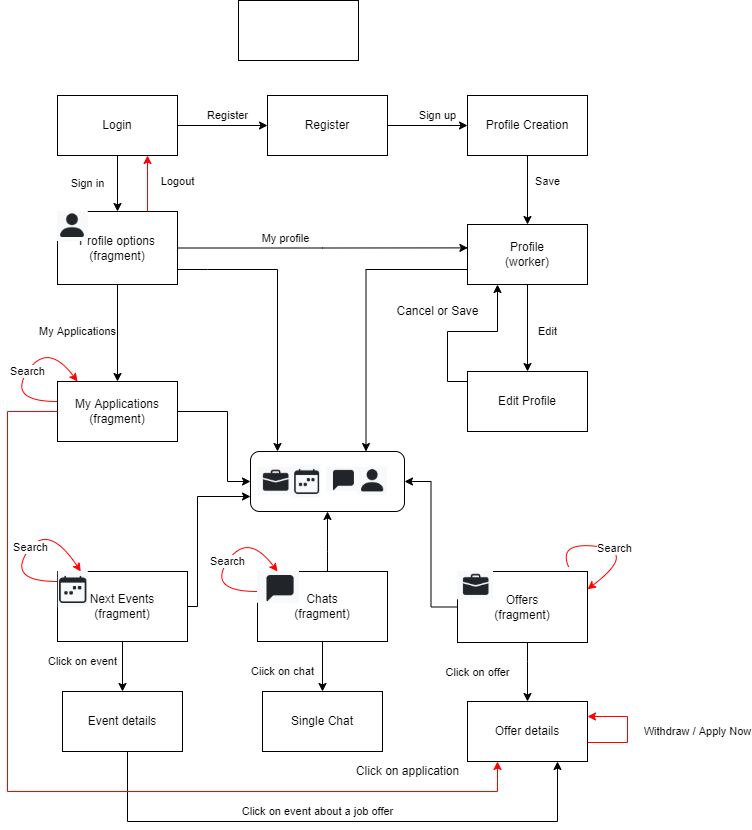

The diagram above was exported from draw.io. Its source (the exported page's mxGraphModel, read from the mxfile embedded in the PNG):
<mxGraphModel dx="630" dy="628" grid="1" gridSize="10" guides="1" tooltips="1" connect="1" arrows="1" fold="1" page="1" pageScale="1" pageWidth="827" pageHeight="1169" math="0" shadow="0">
  <root>
    <mxCell id="0" />
    <mxCell id="1" parent="0" />
    <mxCell id="73U5gpdoWubz7s_krERE-57" value="" style="rounded=1;whiteSpace=wrap;html=1;rotation=0;" parent="1" vertex="1">
      <mxGeometry x="283" y="481" width="154" height="60" as="geometry" />
    </mxCell>
    <mxCell id="73U5gpdoWubz7s_krERE-3" value="Register" style="edgeStyle=orthogonalEdgeStyle;rounded=0;orthogonalLoop=1;jettySize=auto;html=1;entryX=0;entryY=0.5;entryDx=0;entryDy=0;" parent="1" source="73U5gpdoWubz7s_krERE-1" target="73U5gpdoWubz7s_krERE-2" edge="1">
      <mxGeometry x="0.1111" y="10" relative="1" as="geometry">
        <mxPoint as="offset" />
      </mxGeometry>
    </mxCell>
    <mxCell id="73U5gpdoWubz7s_krERE-7" value="Sign in" style="edgeStyle=orthogonalEdgeStyle;rounded=0;orthogonalLoop=1;jettySize=auto;html=1;" parent="1" source="73U5gpdoWubz7s_krERE-1" target="73U5gpdoWubz7s_krERE-6" edge="1">
      <mxGeometry y="-30" relative="1" as="geometry">
        <mxPoint as="offset" />
      </mxGeometry>
    </mxCell>
    <mxCell id="73U5gpdoWubz7s_krERE-1" value="Login" style="rounded=0;whiteSpace=wrap;html=1;" parent="1" vertex="1">
      <mxGeometry x="90" y="125" width="120" height="60" as="geometry" />
    </mxCell>
    <mxCell id="73U5gpdoWubz7s_krERE-5" value="Sign up" style="edgeStyle=orthogonalEdgeStyle;rounded=0;orthogonalLoop=1;jettySize=auto;html=1;entryX=0;entryY=0.5;entryDx=0;entryDy=0;" parent="1" source="73U5gpdoWubz7s_krERE-2" target="73U5gpdoWubz7s_krERE-4" edge="1">
      <mxGeometry x="0.25" y="10" relative="1" as="geometry">
        <mxPoint as="offset" />
      </mxGeometry>
    </mxCell>
    <mxCell id="73U5gpdoWubz7s_krERE-2" value="Register" style="rounded=0;whiteSpace=wrap;html=1;" parent="1" vertex="1">
      <mxGeometry x="300" y="125" width="120" height="60" as="geometry" />
    </mxCell>
    <mxCell id="73U5gpdoWubz7s_krERE-9" value="Save&lt;br&gt;" style="edgeStyle=orthogonalEdgeStyle;rounded=0;orthogonalLoop=1;jettySize=auto;html=1;entryX=0.5;entryY=0;entryDx=0;entryDy=0;" parent="1" source="73U5gpdoWubz7s_krERE-4" target="73U5gpdoWubz7s_krERE-8" edge="1">
      <mxGeometry x="-0.26" y="20" relative="1" as="geometry">
        <mxPoint as="offset" />
      </mxGeometry>
    </mxCell>
    <mxCell id="73U5gpdoWubz7s_krERE-4" value="Profile Creation" style="rounded=0;whiteSpace=wrap;html=1;" parent="1" vertex="1">
      <mxGeometry x="500" y="125" width="120" height="60" as="geometry" />
    </mxCell>
    <mxCell id="73U5gpdoWubz7s_krERE-15" style="edgeStyle=orthogonalEdgeStyle;rounded=0;orthogonalLoop=1;jettySize=auto;html=1;entryX=0.003;entryY=0.39;entryDx=0;entryDy=0;entryPerimeter=0;" parent="1" source="73U5gpdoWubz7s_krERE-6" target="73U5gpdoWubz7s_krERE-8" edge="1">
      <mxGeometry relative="1" as="geometry">
        <Array as="points" />
      </mxGeometry>
    </mxCell>
    <mxCell id="73U5gpdoWubz7s_krERE-16" value="My profile" style="edgeLabel;html=1;align=center;verticalAlign=middle;resizable=0;points=[];" parent="73U5gpdoWubz7s_krERE-15" vertex="1" connectable="0">
      <mxGeometry x="-0.2634" y="1" relative="1" as="geometry">
        <mxPoint y="-9" as="offset" />
      </mxGeometry>
    </mxCell>
    <mxCell id="73U5gpdoWubz7s_krERE-61" value="My Applications" style="edgeStyle=orthogonalEdgeStyle;rounded=0;orthogonalLoop=1;jettySize=auto;html=1;entryX=0.5;entryY=0;entryDx=0;entryDy=0;" parent="1" source="73U5gpdoWubz7s_krERE-6" target="73U5gpdoWubz7s_krERE-17" edge="1">
      <mxGeometry x="-0.0309" y="-40" relative="1" as="geometry">
        <mxPoint as="offset" />
      </mxGeometry>
    </mxCell>
    <mxCell id="73U5gpdoWubz7s_krERE-6" value="Profile options&lt;br&gt;(fragment)" style="rounded=0;whiteSpace=wrap;html=1;" parent="1" vertex="1">
      <mxGeometry x="90" y="241" width="120" height="73" as="geometry" />
    </mxCell>
    <mxCell id="73U5gpdoWubz7s_krERE-12" value="Edit&lt;br&gt;" style="edgeStyle=orthogonalEdgeStyle;rounded=0;orthogonalLoop=1;jettySize=auto;html=1;entryX=0.5;entryY=0;entryDx=0;entryDy=0;" parent="1" source="73U5gpdoWubz7s_krERE-8" target="73U5gpdoWubz7s_krERE-11" edge="1">
      <mxGeometry x="0.0909" y="20" relative="1" as="geometry">
        <mxPoint as="offset" />
      </mxGeometry>
    </mxCell>
    <mxCell id="73U5gpdoWubz7s_krERE-65" style="edgeStyle=orthogonalEdgeStyle;rounded=0;orthogonalLoop=1;jettySize=auto;html=1;exitX=0;exitY=0.75;exitDx=0;exitDy=0;entryX=0.75;entryY=0;entryDx=0;entryDy=0;" parent="1" source="73U5gpdoWubz7s_krERE-8" target="73U5gpdoWubz7s_krERE-57" edge="1">
      <mxGeometry relative="1" as="geometry" />
    </mxCell>
    <mxCell id="73U5gpdoWubz7s_krERE-8" value="Profile&lt;br&gt;(worker)" style="rounded=0;whiteSpace=wrap;html=1;" parent="1" vertex="1">
      <mxGeometry x="500" y="254" width="120" height="60" as="geometry" />
    </mxCell>
    <mxCell id="73U5gpdoWubz7s_krERE-13" style="edgeStyle=orthogonalEdgeStyle;rounded=0;orthogonalLoop=1;jettySize=auto;html=1;entryX=0.25;entryY=1;entryDx=0;entryDy=0;exitX=0;exitY=0.5;exitDx=0;exitDy=0;" parent="1" source="73U5gpdoWubz7s_krERE-11" target="73U5gpdoWubz7s_krERE-8" edge="1">
      <mxGeometry relative="1" as="geometry">
        <Array as="points">
          <mxPoint x="500" y="411" />
          <mxPoint x="480" y="411" />
          <mxPoint x="480" y="361" />
          <mxPoint x="530" y="361" />
        </Array>
      </mxGeometry>
    </mxCell>
    <mxCell id="73U5gpdoWubz7s_krERE-11" value="Edit Profile" style="rounded=0;whiteSpace=wrap;html=1;" parent="1" vertex="1">
      <mxGeometry x="500" y="401" width="120" height="60" as="geometry" />
    </mxCell>
    <mxCell id="73U5gpdoWubz7s_krERE-14" value="Cancel or Save" style="text;html=1;align=center;verticalAlign=middle;resizable=0;points=[];autosize=1;strokeColor=none;fillColor=none;" parent="1" vertex="1">
      <mxGeometry x="420" y="331" width="100" height="20" as="geometry" />
    </mxCell>
    <mxCell id="73U5gpdoWubz7s_krERE-66" style="edgeStyle=orthogonalEdgeStyle;rounded=0;orthogonalLoop=1;jettySize=auto;html=1;entryX=0;entryY=0.5;entryDx=0;entryDy=0;" parent="1" source="73U5gpdoWubz7s_krERE-17" target="73U5gpdoWubz7s_krERE-57" edge="1">
      <mxGeometry relative="1" as="geometry">
        <mxPoint x="260" y="511" as="targetPoint" />
        <Array as="points">
          <mxPoint x="260" y="441" />
          <mxPoint x="260" y="511" />
        </Array>
      </mxGeometry>
    </mxCell>
    <mxCell id="73U5gpdoWubz7s_krERE-17" value="My Applications&lt;br&gt;(fragment)" style="rounded=0;whiteSpace=wrap;html=1;" parent="1" vertex="1">
      <mxGeometry x="90" y="411" width="120" height="60" as="geometry" />
    </mxCell>
    <mxCell id="73U5gpdoWubz7s_krERE-43" value="Click on offer" style="edgeStyle=orthogonalEdgeStyle;rounded=0;orthogonalLoop=1;jettySize=auto;html=1;entryX=0.5;entryY=0;entryDx=0;entryDy=0;" parent="1" source="73U5gpdoWubz7s_krERE-33" target="73U5gpdoWubz7s_krERE-42" edge="1">
      <mxGeometry y="-50" relative="1" as="geometry">
        <Array as="points">
          <mxPoint x="560" y="691" />
          <mxPoint x="560" y="691" />
        </Array>
        <mxPoint as="offset" />
      </mxGeometry>
    </mxCell>
    <mxCell id="73U5gpdoWubz7s_krERE-73" style="edgeStyle=orthogonalEdgeStyle;rounded=0;orthogonalLoop=1;jettySize=auto;html=1;entryX=1;entryY=0.5;entryDx=0;entryDy=0;" parent="1" source="73U5gpdoWubz7s_krERE-33" target="73U5gpdoWubz7s_krERE-57" edge="1">
      <mxGeometry relative="1" as="geometry" />
    </mxCell>
    <mxCell id="73U5gpdoWubz7s_krERE-33" value="Offers&lt;br&gt;(fragment)" style="rounded=0;whiteSpace=wrap;html=1;" parent="1" vertex="1">
      <mxGeometry x="490" y="601" width="130" height="71" as="geometry" />
    </mxCell>
    <mxCell id="73U5gpdoWubz7s_krERE-37" value="" style="shape=image;verticalLabelPosition=bottom;labelBackgroundColor=default;verticalAlign=top;aspect=fixed;imageAspect=0;image=data:image/png,(base64 omitted: 912 chars);" parent="1" vertex="1">
      <mxGeometry x="290" y="496.86000000000007" width="36" height="28.29" as="geometry" />
    </mxCell>
    <mxCell id="73U5gpdoWubz7s_krERE-44" value="Withdraw / Apply Now" style="edgeStyle=orthogonalEdgeStyle;rounded=0;orthogonalLoop=1;jettySize=auto;html=1;entryX=1;entryY=0.25;entryDx=0;entryDy=0;strokeColor=#FF0000;" parent="1" source="73U5gpdoWubz7s_krERE-42" target="73U5gpdoWubz7s_krERE-42" edge="1">
      <mxGeometry x="-0.0377" y="-70" relative="1" as="geometry">
        <Array as="points">
          <mxPoint x="660" y="772" />
          <mxPoint x="660" y="746" />
        </Array>
        <mxPoint as="offset" />
      </mxGeometry>
    </mxCell>
    <mxCell id="73U5gpdoWubz7s_krERE-42" value="Offer details" style="rounded=0;whiteSpace=wrap;html=1;" parent="1" vertex="1">
      <mxGeometry x="500" y="731" width="120" height="60" as="geometry" />
    </mxCell>
    <mxCell id="73U5gpdoWubz7s_krERE-69" value="Ciick on chat" style="edgeStyle=orthogonalEdgeStyle;rounded=0;orthogonalLoop=1;jettySize=auto;html=1;entryX=0.5;entryY=0;entryDx=0;entryDy=0;" parent="1" source="73U5gpdoWubz7s_krERE-45" target="73U5gpdoWubz7s_krERE-47" edge="1">
      <mxGeometry x="0.2" y="-40" relative="1" as="geometry">
        <mxPoint as="offset" />
      </mxGeometry>
    </mxCell>
    <mxCell id="73U5gpdoWubz7s_krERE-70" style="edgeStyle=orthogonalEdgeStyle;rounded=0;orthogonalLoop=1;jettySize=auto;html=1;entryX=0.5;entryY=1;entryDx=0;entryDy=0;" parent="1" source="73U5gpdoWubz7s_krERE-45" target="73U5gpdoWubz7s_krERE-57" edge="1">
      <mxGeometry relative="1" as="geometry">
        <Array as="points">
          <mxPoint x="360" y="581" />
          <mxPoint x="360" y="581" />
        </Array>
      </mxGeometry>
    </mxCell>
    <mxCell id="73U5gpdoWubz7s_krERE-45" value="Chats&lt;br&gt;(fragment)" style="rounded=0;whiteSpace=wrap;html=1;" parent="1" vertex="1">
      <mxGeometry x="290" y="601" width="130" height="70" as="geometry" />
    </mxCell>
    <mxCell id="73U5gpdoWubz7s_krERE-71" style="edgeStyle=orthogonalEdgeStyle;rounded=0;orthogonalLoop=1;jettySize=auto;html=1;entryX=0;entryY=0.75;entryDx=0;entryDy=0;" parent="1" source="73U5gpdoWubz7s_krERE-46" target="73U5gpdoWubz7s_krERE-57" edge="1">
      <mxGeometry relative="1" as="geometry">
        <Array as="points">
          <mxPoint x="230" y="636" />
          <mxPoint x="230" y="526" />
        </Array>
      </mxGeometry>
    </mxCell>
    <mxCell id="73U5gpdoWubz7s_krERE-72" value="Click on event" style="edgeStyle=orthogonalEdgeStyle;rounded=0;orthogonalLoop=1;jettySize=auto;html=1;entryX=0.5;entryY=0;entryDx=0;entryDy=0;" parent="1" source="73U5gpdoWubz7s_krERE-46" target="73U5gpdoWubz7s_krERE-48" edge="1">
      <mxGeometry x="-0.2" y="-40" relative="1" as="geometry">
        <mxPoint as="offset" />
      </mxGeometry>
    </mxCell>
    <mxCell id="73U5gpdoWubz7s_krERE-46" value="Next Events&lt;br&gt;(fragment)" style="rounded=0;whiteSpace=wrap;html=1;" parent="1" vertex="1">
      <mxGeometry x="90" y="601" width="130" height="70" as="geometry" />
    </mxCell>
    <mxCell id="73U5gpdoWubz7s_krERE-47" value="Single Chat" style="rounded=0;whiteSpace=wrap;html=1;" parent="1" vertex="1">
      <mxGeometry x="295" y="721" width="120" height="60" as="geometry" />
    </mxCell>
    <mxCell id="73U5gpdoWubz7s_krERE-78" value="Click on event about a job offer" style="edgeStyle=orthogonalEdgeStyle;rounded=0;orthogonalLoop=1;jettySize=auto;html=1;entryX=0.75;entryY=1;entryDx=0;entryDy=0;" parent="1" source="73U5gpdoWubz7s_krERE-48" target="73U5gpdoWubz7s_krERE-42" edge="1">
      <mxGeometry x="-0.0714" y="10" relative="1" as="geometry">
        <Array as="points">
          <mxPoint x="160" y="851" />
          <mxPoint x="590" y="851" />
        </Array>
        <mxPoint as="offset" />
      </mxGeometry>
    </mxCell>
    <mxCell id="73U5gpdoWubz7s_krERE-48" value="Event details" style="rounded=0;whiteSpace=wrap;html=1;" parent="1" vertex="1">
      <mxGeometry x="95" y="721" width="120" height="60" as="geometry" />
    </mxCell>
    <mxCell id="73U5gpdoWubz7s_krERE-54" value="" style="shape=image;verticalLabelPosition=bottom;labelBackgroundColor=default;verticalAlign=top;aspect=fixed;imageAspect=0;image=data:image/png,(base64 omitted: 824 chars);" parent="1" vertex="1">
      <mxGeometry x="391" y="496.89" width="29" height="28.26" as="geometry" />
    </mxCell>
    <mxCell id="73U5gpdoWubz7s_krERE-55" value="" style="shape=image;verticalLabelPosition=bottom;labelBackgroundColor=default;verticalAlign=top;aspect=fixed;imageAspect=0;image=data:image/png,(base64 omitted: 956 chars);" parent="1" vertex="1">
      <mxGeometry x="326" y="494.45" width="27.5" height="33.12" as="geometry" />
    </mxCell>
    <mxCell id="73U5gpdoWubz7s_krERE-56" value="" style="shape=image;verticalLabelPosition=bottom;labelBackgroundColor=default;verticalAlign=top;aspect=fixed;imageAspect=0;image=data:image/png,(base64 omitted: 520 chars);" parent="1" vertex="1">
      <mxGeometry x="358.6600000000001" y="496.86" width="32.34" height="24.52" as="geometry" />
    </mxCell>
    <mxCell id="73U5gpdoWubz7s_krERE-68" value="" style="endArrow=classic;html=1;rounded=0;" parent="1" edge="1">
      <mxGeometry width="50" height="50" relative="1" as="geometry">
        <mxPoint x="210" y="299" as="sourcePoint" />
        <mxPoint x="310" y="481" as="targetPoint" />
        <Array as="points">
          <mxPoint x="240" y="299" />
          <mxPoint x="310" y="299" />
        </Array>
      </mxGeometry>
    </mxCell>
    <mxCell id="73U5gpdoWubz7s_krERE-76" value="Click on application" style="text;html=1;align=center;verticalAlign=middle;resizable=0;points=[];autosize=1;strokeColor=none;fillColor=none;" parent="1" vertex="1">
      <mxGeometry x="380" y="791" width="120" height="20" as="geometry" />
    </mxCell>
    <mxCell id="73U5gpdoWubz7s_krERE-79" value="" style="shape=image;verticalLabelPosition=bottom;labelBackgroundColor=default;verticalAlign=top;aspect=fixed;imageAspect=0;image=data:image/png,(base64 omitted: 824 chars);" parent="1" vertex="1">
      <mxGeometry x="90" y="241" width="30.79" height="30" as="geometry" />
    </mxCell>
    <mxCell id="73U5gpdoWubz7s_krERE-80" value="" style="shape=image;verticalLabelPosition=bottom;labelBackgroundColor=default;verticalAlign=top;aspect=fixed;imageAspect=0;image=data:image/png,(base64 omitted: 520 chars);" parent="1" vertex="1">
      <mxGeometry x="290" y="601" width="42" height="31.84" as="geometry" />
    </mxCell>
    <mxCell id="73U5gpdoWubz7s_krERE-81" value="" style="shape=image;verticalLabelPosition=bottom;labelBackgroundColor=default;verticalAlign=top;aspect=fixed;imageAspect=0;image=data:image/png,(base64 omitted: 956 chars);" parent="1" vertex="1">
      <mxGeometry x="90.79" y="601" width="30" height="36.14" as="geometry" />
    </mxCell>
    <mxCell id="73U5gpdoWubz7s_krERE-82" value="" style="shape=image;verticalLabelPosition=bottom;labelBackgroundColor=default;verticalAlign=top;aspect=fixed;imageAspect=0;image=data:image/png,(base64 omitted: 912 chars);" parent="1" vertex="1">
      <mxGeometry x="490" y="601" width="36" height="28.29" as="geometry" />
    </mxCell>
    <mxCell id="qReNKX3VTq5cMq0L4WJU-1" value="" style="endArrow=classic;html=1;rounded=0;exitX=0;exitY=0.5;exitDx=0;exitDy=0;entryX=0.25;entryY=1;entryDx=0;entryDy=0;strokeColor=#FF0000;" parent="1" source="73U5gpdoWubz7s_krERE-17" target="73U5gpdoWubz7s_krERE-42" edge="1">
      <mxGeometry width="50" height="50" relative="1" as="geometry">
        <mxPoint x="390" y="711" as="sourcePoint" />
        <mxPoint x="440" y="661" as="targetPoint" />
        <Array as="points">
          <mxPoint x="40" y="441" />
          <mxPoint x="40" y="821" />
          <mxPoint x="530" y="821" />
        </Array>
      </mxGeometry>
    </mxCell>
    <mxCell id="qReNKX3VTq5cMq0L4WJU-3" value="Logout" style="endArrow=classic;html=1;rounded=0;strokeColor=#FF0000;exitX=0.75;exitY=0;exitDx=0;exitDy=0;entryX=0.75;entryY=1;entryDx=0;entryDy=0;" parent="1" source="73U5gpdoWubz7s_krERE-6" target="73U5gpdoWubz7s_krERE-1" edge="1">
      <mxGeometry x="0.0714" y="-30" width="50" height="50" relative="1" as="geometry">
        <mxPoint x="390" y="351" as="sourcePoint" />
        <mxPoint x="440" y="301" as="targetPoint" />
        <mxPoint as="offset" />
      </mxGeometry>
    </mxCell>
    <mxCell id="Vn3M4e8BNthfQHTkyPZT-1" value="Search" style="curved=1;endArrow=classic;html=1;rounded=0;strokeColor=#FF0000;" parent="1" edge="1">
      <mxGeometry width="50" height="50" relative="1" as="geometry">
        <mxPoint x="90" y="431" as="sourcePoint" />
        <mxPoint x="110" y="411" as="targetPoint" />
        <Array as="points">
          <mxPoint x="40" y="431" />
          <mxPoint x="80" y="371" />
        </Array>
      </mxGeometry>
    </mxCell>
    <mxCell id="Vn3M4e8BNthfQHTkyPZT-2" value="Search" style="curved=1;endArrow=classic;html=1;rounded=0;strokeColor=#FF0000;exitX=0.855;exitY=-0.065;exitDx=0;exitDy=0;exitPerimeter=0;entryX=1;entryY=0.25;entryDx=0;entryDy=0;" parent="1" source="73U5gpdoWubz7s_krERE-33" target="73U5gpdoWubz7s_krERE-33" edge="1">
      <mxGeometry width="50" height="50" relative="1" as="geometry">
        <mxPoint x="620" y="591" as="sourcePoint" />
        <mxPoint x="640" y="571" as="targetPoint" />
        <Array as="points">
          <mxPoint x="590" y="571" />
          <mxPoint x="670" y="581" />
        </Array>
      </mxGeometry>
    </mxCell>
    <mxCell id="Vn3M4e8BNthfQHTkyPZT-3" value="Search" style="curved=1;endArrow=classic;html=1;rounded=0;strokeColor=#FF0000;" parent="1" edge="1">
      <mxGeometry width="50" height="50" relative="1" as="geometry">
        <mxPoint x="290" y="621" as="sourcePoint" />
        <mxPoint x="310" y="601" as="targetPoint" />
        <Array as="points">
          <mxPoint x="240" y="621" />
          <mxPoint x="280" y="561" />
        </Array>
      </mxGeometry>
    </mxCell>
    <mxCell id="Vn3M4e8BNthfQHTkyPZT-4" value="Search" style="curved=1;endArrow=classic;html=1;rounded=0;strokeColor=#FF0000;entryX=0.75;entryY=0;entryDx=0;entryDy=0;" parent="1" target="73U5gpdoWubz7s_krERE-81" edge="1">
      <mxGeometry width="50" height="50" relative="1" as="geometry">
        <mxPoint x="90" y="611" as="sourcePoint" />
        <mxPoint x="110" y="591" as="targetPoint" />
        <Array as="points">
          <mxPoint x="40" y="611" />
          <mxPoint x="80" y="551" />
        </Array>
      </mxGeometry>
    </mxCell>
    <mxCell id="o_oQ2S_VYEc7mdzATx_9-1" value="" style="rounded=0;whiteSpace=wrap;html=1;" vertex="1" parent="1">
      <mxGeometry x="271" y="30" width="120" height="60" as="geometry" />
    </mxCell>
  </root>
</mxGraphModel>